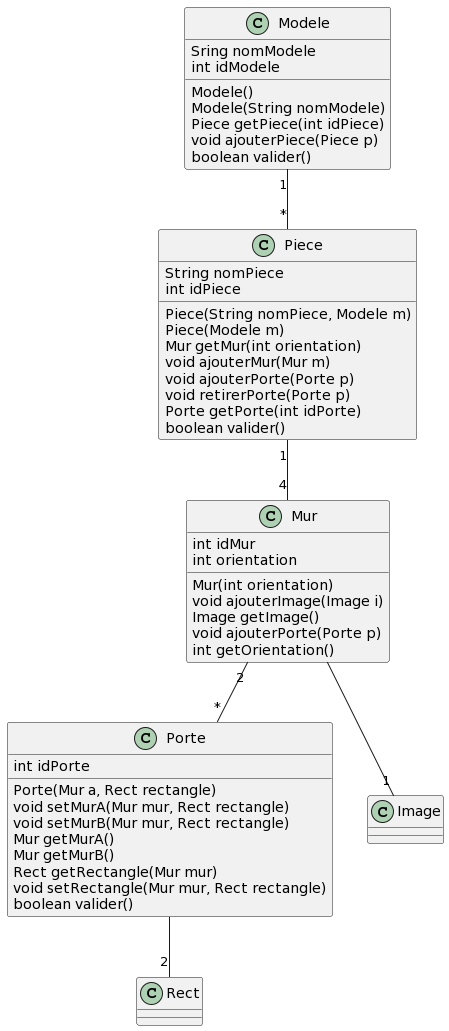

The diagram above was rendered by PlantUML. Its source (embedded in the PNG):
@startuml
class Modele{
    Sring nomModele
    int idModele
    Modele()
    Modele(String nomModele)
    Piece getPiece(int idPiece)
    void ajouterPiece(Piece p)
    boolean valider()
}

class Piece{
    String nomPiece
    int idPiece
    Piece(String nomPiece, Modele m)
    Piece(Modele m)
    Mur getMur(int orientation)
    void ajouterMur(Mur m)
    void ajouterPorte(Porte p)
    void retirerPorte(Porte p)
    Porte getPorte(int idPorte)
    boolean valider()
}

class Mur{
    int idMur
    int orientation
    Mur(int orientation)
    void ajouterImage(Image i)
    Image getImage()
    void ajouterPorte(Porte p)
    int getOrientation()

}

class Porte{
    int idPorte
    Porte(Mur a, Rect rectangle)
    void setMurA(Mur mur, Rect rectangle)
    void setMurB(Mur mur, Rect rectangle)
    Mur getMurA()
    Mur getMurB()
    Rect getRectangle(Mur mur)
    void setRectangle(Mur mur, Rect rectangle)
    boolean valider()
}
Modele "1"--"*" Piece
Piece "1"--"4" Mur
Mur "2"--"*" Porte
Mur --"1" Image
Porte --"2" Rect
@enduml